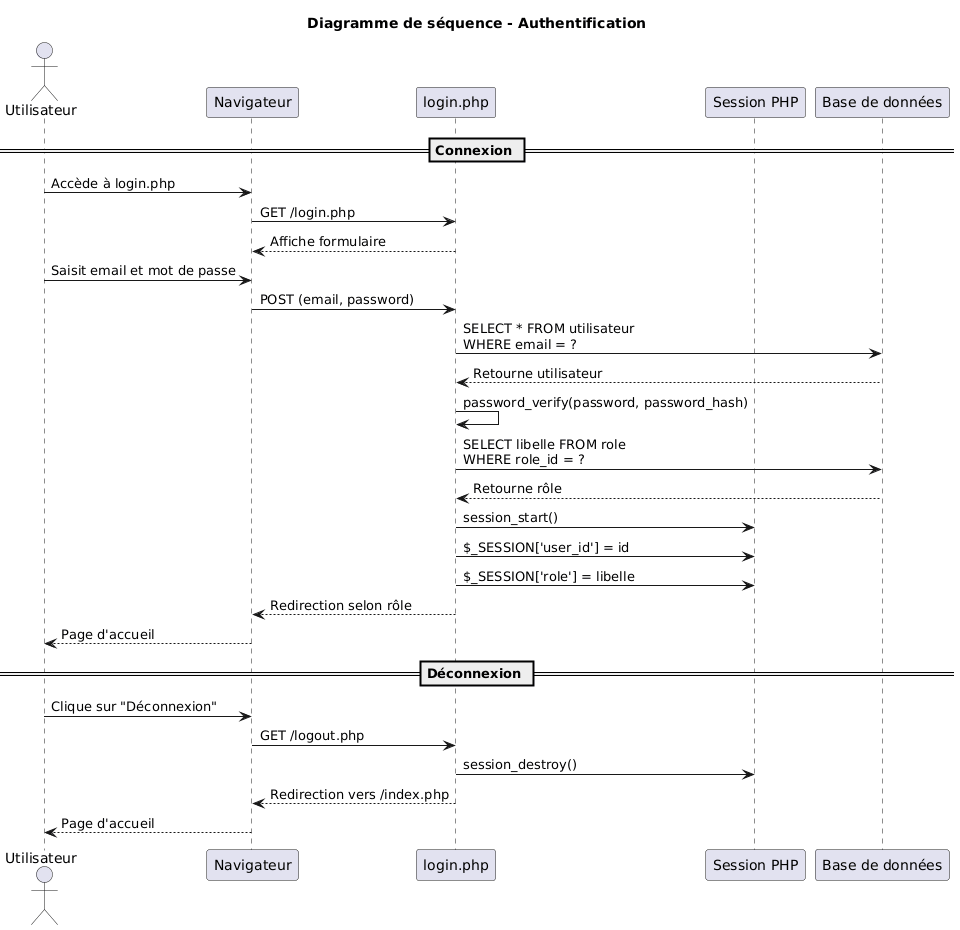

The diagram above was rendered by PlantUML. Its source (embedded in the PNG):
@startuml
title Diagramme de séquence - Authentification

actor "Utilisateur" as User
participant "Navigateur" as Browser
participant "login.php" as Login
participant "Session PHP" as Session
participant "Base de données" as DB

== Connexion ==

User -> Browser : Accède à login.php
Browser -> Login : GET /login.php
Login --> Browser : Affiche formulaire

User -> Browser : Saisit email et mot de passe
Browser -> Login : POST (email, password)

Login -> DB : SELECT * FROM utilisateur\nWHERE email = ?
DB --> Login : Retourne utilisateur

Login -> Login : password_verify(password, password_hash)

Login -> DB : SELECT libelle FROM role\nWHERE role_id = ?
DB --> Login : Retourne rôle

Login -> Session : session_start()
Login -> Session : $_SESSION['user_id'] = id
Login -> Session : $_SESSION['role'] = libelle

Login --> Browser : Redirection selon rôle
Browser --> User : Page d'accueil

== Déconnexion ==

User -> Browser : Clique sur "Déconnexion"
Browser -> Login : GET /logout.php

Login -> Session : session_destroy()

Login --> Browser : Redirection vers /index.php
Browser --> User : Page d'accueil
@enduml